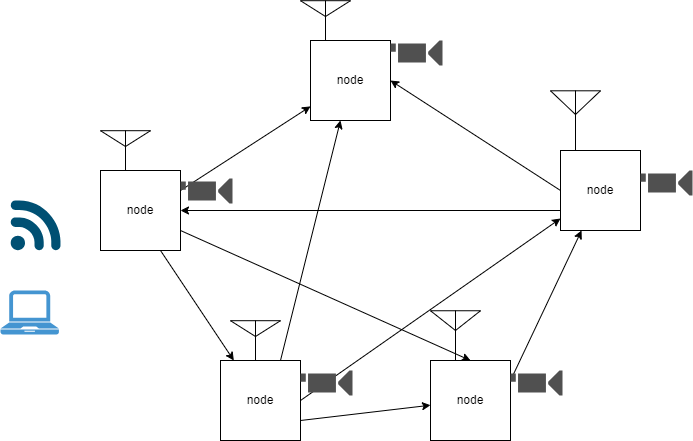

The diagram above was exported from draw.io. Its source (the exported page's mxGraphModel, read from the mxfile embedded in the PNG):
<mxGraphModel dx="894" dy="613" grid="1" gridSize="10" guides="1" tooltips="1" connect="1" arrows="1" fold="1" page="1" pageScale="1" pageWidth="1654" pageHeight="2336" math="0" shadow="0">
  <root>
    <mxCell id="0" />
    <mxCell id="1" parent="0" />
    <mxCell id="37" style="edgeStyle=none;html=1;exitX=0.75;exitY=1;exitDx=0;exitDy=0;" edge="1" parent="1" source="2" target="5">
      <mxGeometry relative="1" as="geometry" />
    </mxCell>
    <mxCell id="38" style="edgeStyle=none;html=1;exitX=1;exitY=0.25;exitDx=0;exitDy=0;" edge="1" parent="1" source="2" target="3">
      <mxGeometry relative="1" as="geometry" />
    </mxCell>
    <mxCell id="39" style="edgeStyle=none;html=1;exitX=1;exitY=0.75;exitDx=0;exitDy=0;entryX=0.5;entryY=0;entryDx=0;entryDy=0;" edge="1" parent="1" source="2" target="6">
      <mxGeometry relative="1" as="geometry" />
    </mxCell>
    <mxCell id="2" value="node" style="whiteSpace=wrap;html=1;aspect=fixed;" vertex="1" parent="1">
      <mxGeometry x="160" y="170" width="80" height="80" as="geometry" />
    </mxCell>
    <mxCell id="3" value="node" style="whiteSpace=wrap;html=1;aspect=fixed;" vertex="1" parent="1">
      <mxGeometry x="370" y="40" width="80" height="80" as="geometry" />
    </mxCell>
    <mxCell id="35" style="edgeStyle=none;html=1;exitX=0;exitY=0.5;exitDx=0;exitDy=0;entryX=1;entryY=0.5;entryDx=0;entryDy=0;" edge="1" parent="1" source="4" target="3">
      <mxGeometry relative="1" as="geometry" />
    </mxCell>
    <mxCell id="36" style="edgeStyle=none;html=1;exitX=0;exitY=0.75;exitDx=0;exitDy=0;" edge="1" parent="1" source="4" target="2">
      <mxGeometry relative="1" as="geometry" />
    </mxCell>
    <mxCell id="4" value="node" style="whiteSpace=wrap;html=1;aspect=fixed;" vertex="1" parent="1">
      <mxGeometry x="620" y="150" width="80" height="80" as="geometry" />
    </mxCell>
    <mxCell id="33" style="edgeStyle=none;html=1;exitX=1;exitY=0.75;exitDx=0;exitDy=0;" edge="1" parent="1" source="5" target="6">
      <mxGeometry relative="1" as="geometry" />
    </mxCell>
    <mxCell id="40" style="edgeStyle=none;html=1;exitX=0.75;exitY=0;exitDx=0;exitDy=0;" edge="1" parent="1" source="5" target="3">
      <mxGeometry relative="1" as="geometry" />
    </mxCell>
    <mxCell id="41" style="edgeStyle=none;html=1;exitX=1;exitY=0.5;exitDx=0;exitDy=0;" edge="1" parent="1" source="5" target="4">
      <mxGeometry relative="1" as="geometry" />
    </mxCell>
    <mxCell id="5" value="node" style="whiteSpace=wrap;html=1;aspect=fixed;" vertex="1" parent="1">
      <mxGeometry x="280" y="360" width="80" height="80" as="geometry" />
    </mxCell>
    <mxCell id="34" style="edgeStyle=none;html=1;exitX=1;exitY=0.25;exitDx=0;exitDy=0;" edge="1" parent="1" source="6" target="4">
      <mxGeometry relative="1" as="geometry" />
    </mxCell>
    <mxCell id="6" value="node" style="whiteSpace=wrap;html=1;aspect=fixed;" vertex="1" parent="1">
      <mxGeometry x="490" y="360" width="80" height="80" as="geometry" />
    </mxCell>
    <mxCell id="42" value="" style="verticalLabelPosition=bottom;shadow=0;dashed=0;align=center;html=1;verticalAlign=top;shape=mxgraph.electrical.radio.aerial_-_antenna_2;" vertex="1" parent="1">
      <mxGeometry x="160" y="130" width="50" height="40" as="geometry" />
    </mxCell>
    <mxCell id="43" value="" style="verticalLabelPosition=bottom;shadow=0;dashed=0;align=center;html=1;verticalAlign=top;shape=mxgraph.electrical.radio.aerial_-_antenna_2;" vertex="1" parent="1">
      <mxGeometry x="290" y="320" width="50" height="40" as="geometry" />
    </mxCell>
    <mxCell id="44" value="" style="verticalLabelPosition=bottom;shadow=0;dashed=0;align=center;html=1;verticalAlign=top;shape=mxgraph.electrical.radio.aerial_-_antenna_2;" vertex="1" parent="1">
      <mxGeometry x="360" width="50" height="40" as="geometry" />
    </mxCell>
    <mxCell id="45" value="" style="verticalLabelPosition=bottom;shadow=0;dashed=0;align=center;html=1;verticalAlign=top;shape=mxgraph.electrical.radio.aerial_-_antenna_2;" vertex="1" parent="1">
      <mxGeometry x="610" y="90" width="50" height="60" as="geometry" />
    </mxCell>
    <mxCell id="46" value="" style="verticalLabelPosition=bottom;shadow=0;dashed=0;align=center;html=1;verticalAlign=top;shape=mxgraph.electrical.radio.aerial_-_antenna_2;" vertex="1" parent="1">
      <mxGeometry x="490" y="310" width="50" height="50" as="geometry" />
    </mxCell>
    <mxCell id="47" value="" style="pointerEvents=1;shadow=0;dashed=0;html=1;strokeColor=none;fillColor=#4495D1;labelPosition=center;verticalLabelPosition=bottom;verticalAlign=top;align=center;outlineConnect=0;shape=mxgraph.veeam.laptop;" vertex="1" parent="1">
      <mxGeometry x="60" y="290" width="58.4" height="44" as="geometry" />
    </mxCell>
    <mxCell id="48" value="" style="points=[[0.005,0.09,0],[0.08,0,0],[0.76,0.25,0],[1,0.92,0],[0.91,0.995,0],[0.57,0.995,0],[0.045,0.955,0],[0.005,0.43,0]];verticalLabelPosition=bottom;sketch=0;html=1;verticalAlign=top;aspect=fixed;align=center;pointerEvents=1;shape=mxgraph.cisco19.3g_4g_indicator;fillColor=#005073;strokeColor=none;" vertex="1" parent="1">
      <mxGeometry x="70" y="200" width="50" height="50" as="geometry" />
    </mxCell>
    <mxCell id="49" value="" style="sketch=0;pointerEvents=1;shadow=0;dashed=0;html=1;strokeColor=none;fillColor=#505050;labelPosition=center;verticalLabelPosition=bottom;verticalAlign=top;outlineConnect=0;align=center;shape=mxgraph.office.devices.video_camera;" vertex="1" parent="1">
      <mxGeometry x="240" y="178" width="52" height="25" as="geometry" />
    </mxCell>
    <mxCell id="50" value="" style="sketch=0;pointerEvents=1;shadow=0;dashed=0;html=1;strokeColor=none;fillColor=#505050;labelPosition=center;verticalLabelPosition=bottom;verticalAlign=top;outlineConnect=0;align=center;shape=mxgraph.office.devices.video_camera;" vertex="1" parent="1">
      <mxGeometry x="450" y="40" width="52" height="25" as="geometry" />
    </mxCell>
    <mxCell id="51" value="" style="sketch=0;pointerEvents=1;shadow=0;dashed=0;html=1;strokeColor=none;fillColor=#505050;labelPosition=center;verticalLabelPosition=bottom;verticalAlign=top;outlineConnect=0;align=center;shape=mxgraph.office.devices.video_camera;" vertex="1" parent="1">
      <mxGeometry x="360" y="370" width="52" height="25" as="geometry" />
    </mxCell>
    <mxCell id="52" value="" style="sketch=0;pointerEvents=1;shadow=0;dashed=0;html=1;strokeColor=none;fillColor=#505050;labelPosition=center;verticalLabelPosition=bottom;verticalAlign=top;outlineConnect=0;align=center;shape=mxgraph.office.devices.video_camera;" vertex="1" parent="1">
      <mxGeometry x="570" y="370" width="52" height="25" as="geometry" />
    </mxCell>
    <mxCell id="53" value="" style="sketch=0;pointerEvents=1;shadow=0;dashed=0;html=1;strokeColor=none;fillColor=#505050;labelPosition=center;verticalLabelPosition=bottom;verticalAlign=top;outlineConnect=0;align=center;shape=mxgraph.office.devices.video_camera;" vertex="1" parent="1">
      <mxGeometry x="700" y="170" width="52" height="25" as="geometry" />
    </mxCell>
  </root>
</mxGraphModel>